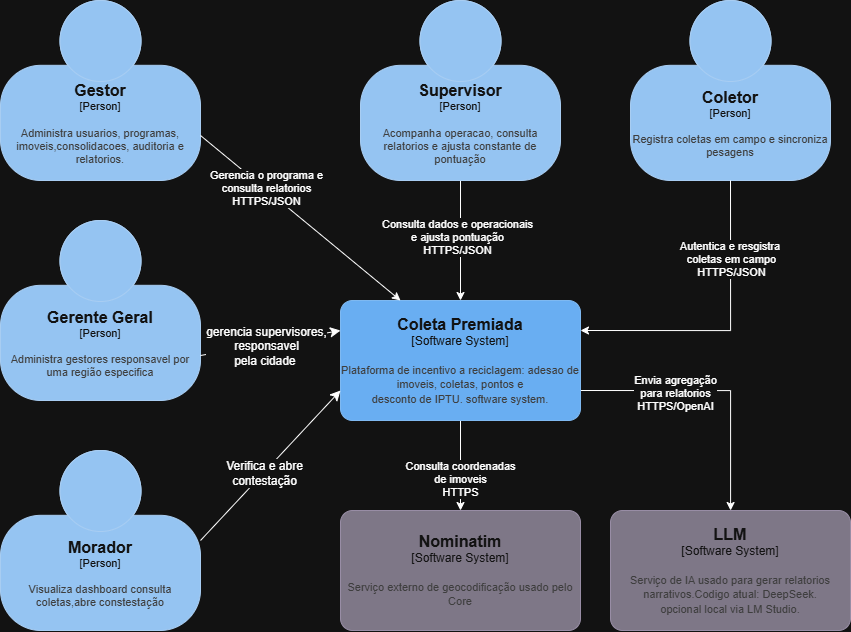

The diagram above was exported from draw.io. Its source (the exported page's mxGraphModel, read from the mxfile embedded in the PNG):
<mxGraphModel dx="1873" dy="1053" grid="1" gridSize="10" guides="1" tooltips="1" connect="1" arrows="1" fold="1" page="1" pageScale="1" pageWidth="827" pageHeight="1169" math="0" shadow="0">
  <root>
    <mxCell id="0" />
    <mxCell id="1" parent="0" />
    <object placeholders="1" c4Name="Gestor" c4Type="Person" c4Description="Administra usuarios, programas, imoveis,consolidacoes, auditoria e relatorios." label="&lt;font style=&quot;font-size: 16px&quot;&gt;&lt;b&gt;%c4Name%&lt;/b&gt;&lt;/font&gt;&lt;div&gt;[%c4Type%]&lt;/div&gt;&lt;br&gt;&lt;div&gt;&lt;font style=&quot;font-size: 11px&quot;&gt;&lt;font color=&quot;#cccccc&quot;&gt;%c4Description%&lt;/font&gt;&lt;/div&gt;" id="2qgG20s4eO3ItHItfKnq-1">
      <mxCell parent="1" style="html=1;fontSize=11;dashed=0;whiteSpace=wrap;fillColor=#083F75;strokeColor=#06315C;fontColor=#ffffff;shape=mxgraph.c4.person2;align=center;metaEdit=1;points=[[0.5,0,0],[1,0.5,0],[1,0.75,0],[0.75,1,0],[0.5,1,0],[0.25,1,0],[0,0.75,0],[0,0.5,0]];resizable=0;" vertex="1">
        <mxGeometry height="180" width="200" x="350" y="50" as="geometry" />
      </mxCell>
    </object>
    <mxCell id="2qgG20s4eO3ItHItfKnq-9" edge="1" parent="1" source="2qgG20s4eO3ItHItfKnq-2" style="edgeStyle=orthogonalEdgeStyle;rounded=0;orthogonalLoop=1;jettySize=auto;html=1;exitX=0.5;exitY=1;exitDx=0;exitDy=0;exitPerimeter=0;" target="2qgG20s4eO3ItHItfKnq-5">
      <mxGeometry relative="1" as="geometry" />
    </mxCell>
    <mxCell id="2qgG20s4eO3ItHItfKnq-19" connectable="0" parent="2qgG20s4eO3ItHItfKnq-9" style="edgeLabel;html=1;align=center;verticalAlign=middle;resizable=0;points=[];" value="Consulta dados e operacionais&lt;div&gt;e ajusta pontuação&lt;/div&gt;&lt;div&gt;HTTPS/JSON&lt;/div&gt;" vertex="1">
      <mxGeometry relative="1" x="-0.0738" y="-4" as="geometry">
        <mxPoint as="offset" />
      </mxGeometry>
    </mxCell>
    <object placeholders="1" c4Name="Supervisor" c4Type="Person" c4Description="Acompanha operacao, consulta relatorios e ajusta constante de pontuação" label="&lt;font style=&quot;font-size: 16px&quot;&gt;&lt;b&gt;%c4Name%&lt;/b&gt;&lt;/font&gt;&lt;div&gt;[%c4Type%]&lt;/div&gt;&lt;br&gt;&lt;div&gt;&lt;font style=&quot;font-size: 11px&quot;&gt;&lt;font color=&quot;#cccccc&quot;&gt;%c4Description%&lt;/font&gt;&lt;/div&gt;" id="2qgG20s4eO3ItHItfKnq-2">
      <mxCell parent="1" style="html=1;fontSize=11;dashed=0;whiteSpace=wrap;fillColor=#083F75;strokeColor=#06315C;fontColor=#ffffff;shape=mxgraph.c4.person2;align=center;metaEdit=1;points=[[0.5,0,0],[1,0.5,0],[1,0.75,0],[0.75,1,0],[0.5,1,0],[0.25,1,0],[0,0.75,0],[0,0.5,0]];resizable=0;" vertex="1">
        <mxGeometry height="180" width="200" x="710" y="50" as="geometry" />
      </mxCell>
    </object>
    <object placeholders="1" c4Name="Coletor" c4Type="Person" c4Description="Registra coletas em campo e sincroniza pesagens" label="&lt;font style=&quot;font-size: 16px&quot;&gt;&lt;b&gt;%c4Name%&lt;/b&gt;&lt;/font&gt;&lt;div&gt;[%c4Type%]&lt;/div&gt;&lt;br&gt;&lt;div&gt;&lt;font style=&quot;font-size: 11px&quot;&gt;&lt;font color=&quot;#cccccc&quot;&gt;%c4Description%&lt;/font&gt;&lt;/div&gt;" id="2qgG20s4eO3ItHItfKnq-3">
      <mxCell parent="1" style="html=1;fontSize=11;dashed=0;whiteSpace=wrap;fillColor=#083F75;strokeColor=#06315C;fontColor=#ffffff;shape=mxgraph.c4.person2;align=center;metaEdit=1;points=[[0.5,0,0],[1,0.5,0],[1,0.75,0],[0.75,1,0],[0.5,1,0],[0.25,1,0],[0,0.75,0],[0,0.5,0]];resizable=0;" vertex="1">
        <mxGeometry height="180" width="200" x="980" y="50" as="geometry" />
      </mxCell>
    </object>
    <mxCell id="2qgG20s4eO3ItHItfKnq-21" edge="1" parent="1" source="2qgG20s4eO3ItHItfKnq-5" style="edgeStyle=orthogonalEdgeStyle;rounded=0;orthogonalLoop=1;jettySize=auto;html=1;exitX=0.5;exitY=1;exitDx=0;exitDy=0;exitPerimeter=0;entryX=0.5;entryY=0;entryDx=0;entryDy=0;entryPerimeter=0;" target="2qgG20s4eO3ItHItfKnq-11">
      <mxGeometry relative="1" as="geometry">
        <Array as="points" />
      </mxGeometry>
    </mxCell>
    <mxCell id="2qgG20s4eO3ItHItfKnq-22" connectable="0" parent="2qgG20s4eO3ItHItfKnq-21" style="edgeLabel;html=1;align=center;verticalAlign=middle;resizable=0;points=[];" value="Consulta coordenadas&lt;div&gt;de imoveis&lt;br&gt;HTTPS&lt;/div&gt;" vertex="1">
      <mxGeometry relative="1" x="0.3075" y="-1" as="geometry">
        <mxPoint as="offset" />
      </mxGeometry>
    </mxCell>
    <mxCell id="2qgG20s4eO3ItHItfKnq-23" edge="1" parent="1" source="2qgG20s4eO3ItHItfKnq-5" style="edgeStyle=orthogonalEdgeStyle;rounded=0;orthogonalLoop=1;jettySize=auto;html=1;exitX=1;exitY=0.75;exitDx=0;exitDy=0;exitPerimeter=0;" target="2qgG20s4eO3ItHItfKnq-12">
      <mxGeometry relative="1" as="geometry" />
    </mxCell>
    <mxCell id="2qgG20s4eO3ItHItfKnq-24" connectable="0" parent="2qgG20s4eO3ItHItfKnq-23" style="edgeLabel;html=1;align=center;verticalAlign=middle;resizable=0;points=[];" value="Envia agregação&lt;div&gt;para relatorios&lt;br&gt;HTTPS/OpenAI&lt;/div&gt;" vertex="1">
      <mxGeometry relative="1" x="-0.3034" y="-1" as="geometry">
        <mxPoint y="1" as="offset" />
      </mxGeometry>
    </mxCell>
    <object placeholders="1" c4Name="Coleta Premiada" c4Type="Software System" c4Description="Plataforma de incentivo a reciclagem: adesao de imoveis, coletas, pontos e&#10;desconto de IPTU. software system." label="&lt;font style=&quot;font-size: 16px&quot;&gt;&lt;b&gt;%c4Name%&lt;/b&gt;&lt;/font&gt;&lt;div&gt;[%c4Type%]&lt;/div&gt;&lt;br&gt;&lt;div&gt;&lt;font style=&quot;font-size: 11px&quot;&gt;&lt;font color=&quot;#cccccc&quot;&gt;%c4Description%&lt;/font&gt;&lt;/div&gt;" id="2qgG20s4eO3ItHItfKnq-5">
      <mxCell parent="1" style="rounded=1;whiteSpace=wrap;html=1;labelBackgroundColor=none;fillColor=#1061B0;fontColor=#ffffff;align=center;arcSize=10;strokeColor=#0D5091;metaEdit=1;resizable=0;points=[[0.25,0,0],[0.5,0,0],[0.75,0,0],[1,0.25,0],[1,0.5,0],[1,0.75,0],[0.75,1,0],[0.5,1,0],[0.25,1,0],[0,0.75,0],[0,0.5,0],[0,0.25,0]];" vertex="1">
        <mxGeometry height="120" width="240" x="690" y="350" as="geometry" />
      </mxCell>
    </object>
    <mxCell id="2qgG20s4eO3ItHItfKnq-6" edge="1" parent="1" source="2qgG20s4eO3ItHItfKnq-1" style="rounded=0;orthogonalLoop=1;jettySize=auto;html=1;entryX=0.25;entryY=0;entryDx=0;entryDy=0;entryPerimeter=0;exitX=1;exitY=0.75;exitDx=0;exitDy=0;exitPerimeter=0;" target="2qgG20s4eO3ItHItfKnq-5">
      <mxGeometry relative="1" as="geometry" />
    </mxCell>
    <mxCell id="2qgG20s4eO3ItHItfKnq-17" connectable="0" parent="2qgG20s4eO3ItHItfKnq-6" style="edgeLabel;html=1;align=center;verticalAlign=middle;resizable=0;points=[];" value="Gerencia o programa e&lt;br&gt;consulta relatorios&lt;br&gt;HTTPS/JSON" vertex="1">
      <mxGeometry relative="1" x="-0.3515" y="1" as="geometry">
        <mxPoint as="offset" />
      </mxGeometry>
    </mxCell>
    <mxCell id="2qgG20s4eO3ItHItfKnq-10" edge="1" parent="1" source="2qgG20s4eO3ItHItfKnq-3" style="edgeStyle=orthogonalEdgeStyle;rounded=0;orthogonalLoop=1;jettySize=auto;html=1;exitX=0.5;exitY=1;exitDx=0;exitDy=0;exitPerimeter=0;entryX=1;entryY=0.25;entryDx=0;entryDy=0;entryPerimeter=0;" target="2qgG20s4eO3ItHItfKnq-5">
      <mxGeometry relative="1" as="geometry" />
    </mxCell>
    <mxCell id="2qgG20s4eO3ItHItfKnq-20" connectable="0" parent="2qgG20s4eO3ItHItfKnq-10" style="edgeLabel;html=1;align=center;verticalAlign=middle;resizable=0;points=[];" value="Autentica e resgistra&amp;nbsp;&lt;div&gt;coletas em campo&lt;/div&gt;&lt;div&gt;HTTPS/JSON&lt;/div&gt;" vertex="1">
      <mxGeometry relative="1" x="-0.483" as="geometry">
        <mxPoint as="offset" />
      </mxGeometry>
    </mxCell>
    <object placeholders="1" c4Name="Nominatim" c4Type="Software System" c4Description="Serviço externo de geocodificação usado pelo Core" label="&lt;font style=&quot;font-size: 16px&quot;&gt;&lt;b&gt;%c4Name%&lt;/b&gt;&lt;/font&gt;&lt;div&gt;[%c4Type%]&lt;/div&gt;&lt;br&gt;&lt;div&gt;&lt;font style=&quot;font-size: 11px&quot;&gt;&lt;font color=&quot;#cccccc&quot;&gt;%c4Description%&lt;/font&gt;&lt;/div&gt;" id="2qgG20s4eO3ItHItfKnq-11">
      <mxCell parent="1" style="rounded=1;whiteSpace=wrap;html=1;labelBackgroundColor=none;fillColor=#8C8496;fontColor=#ffffff;align=center;arcSize=10;strokeColor=#736782;metaEdit=1;resizable=0;points=[[0.25,0,0],[0.5,0,0],[0.75,0,0],[1,0.25,0],[1,0.5,0],[1,0.75,0],[0.75,1,0],[0.5,1,0],[0.25,1,0],[0,0.75,0],[0,0.5,0],[0,0.25,0]];" vertex="1">
        <mxGeometry height="120" width="240" x="690" y="560" as="geometry" />
      </mxCell>
    </object>
    <object placeholders="1" c4Name="LLM" c4Type="Software System" c4Description="Serviço de IA usado para gerar relatorios narrativos.Codigo atual: DeepSeek.&#10;opcional local via LM Studio." label="&lt;font style=&quot;font-size: 16px&quot;&gt;&lt;b&gt;%c4Name%&lt;/b&gt;&lt;/font&gt;&lt;div&gt;[%c4Type%]&lt;/div&gt;&lt;br&gt;&lt;div&gt;&lt;font style=&quot;font-size: 11px&quot;&gt;&lt;font color=&quot;#cccccc&quot;&gt;%c4Description%&lt;/font&gt;&lt;/div&gt;" id="2qgG20s4eO3ItHItfKnq-12">
      <mxCell parent="1" style="rounded=1;whiteSpace=wrap;html=1;labelBackgroundColor=none;fillColor=#8C8496;fontColor=#ffffff;align=center;arcSize=10;strokeColor=#736782;metaEdit=1;resizable=0;points=[[0.25,0,0],[0.5,0,0],[0.75,0,0],[1,0.25,0],[1,0.5,0],[1,0.75,0],[0.75,1,0],[0.5,1,0],[0.25,1,0],[0,0.75,0],[0,0.5,0],[0,0.25,0]];" vertex="1">
        <mxGeometry height="120" width="240" x="960" y="560" as="geometry" />
      </mxCell>
    </object>
    <object placeholders="1" c4Name="Gerente Geral" c4Type="Person" c4Description="Administra gestores responsavel por uma região especifica" label="&lt;font style=&quot;font-size: 16px&quot;&gt;&lt;b&gt;%c4Name%&lt;/b&gt;&lt;/font&gt;&lt;div&gt;[%c4Type%]&lt;/div&gt;&lt;br&gt;&lt;div&gt;&lt;font style=&quot;font-size: 11px&quot;&gt;&lt;font color=&quot;#cccccc&quot;&gt;%c4Description%&lt;/font&gt;&lt;/div&gt;" id="2qgG20s4eO3ItHItfKnq-16">
      <mxCell parent="1" style="html=1;fontSize=11;dashed=0;whiteSpace=wrap;fillColor=#083F75;strokeColor=#06315C;fontColor=#ffffff;shape=mxgraph.c4.person2;align=center;metaEdit=1;points=[[0.5,0,0],[1,0.5,0],[1,0.75,0],[0.75,1,0],[0.5,1,0],[0.25,1,0],[0,0.75,0],[0,0.5,0]];resizable=0;" vertex="1">
        <mxGeometry height="180" width="200" x="350" y="270" as="geometry" />
      </mxCell>
    </object>
    <object placeholders="1" c4Name="Morador" c4Type="Person" c4Description="Visualiza dashboard consulta coletas,abre  constestação" label="&lt;font style=&quot;font-size: 16px&quot;&gt;&lt;b&gt;%c4Name%&lt;/b&gt;&lt;/font&gt;&lt;div&gt;[%c4Type%]&lt;/div&gt;&lt;br&gt;&lt;div&gt;&lt;font style=&quot;font-size: 11px&quot;&gt;&lt;font color=&quot;#cccccc&quot;&gt;%c4Description%&lt;/font&gt;&lt;/div&gt;" id="mYugRlK5ozOdYgSAuCBQ-1">
      <mxCell parent="1" style="html=1;fontSize=11;dashed=0;whiteSpace=wrap;fillColor=#083F75;strokeColor=#06315C;fontColor=#ffffff;shape=mxgraph.c4.person2;align=center;metaEdit=1;points=[[0.5,0,0],[1,0.5,0],[1,0.75,0],[0.75,1,0],[0.5,1,0],[0.25,1,0],[0,0.75,0],[0,0.5,0]];resizable=0;" vertex="1">
        <mxGeometry height="180" width="200" x="350" y="500" as="geometry" />
      </mxCell>
    </object>
    <mxCell id="mYugRlK5ozOdYgSAuCBQ-2" edge="1" parent="1" source="2qgG20s4eO3ItHItfKnq-16" style="edgeStyle=none;curved=1;rounded=0;orthogonalLoop=1;jettySize=auto;html=1;exitX=1;exitY=0.75;exitDx=0;exitDy=0;exitPerimeter=0;entryX=0;entryY=0.25;entryDx=0;entryDy=0;entryPerimeter=0;fontSize=12;startSize=8;endSize=8;" target="2qgG20s4eO3ItHItfKnq-5">
      <mxGeometry relative="1" as="geometry" />
    </mxCell>
    <mxCell id="mYugRlK5ozOdYgSAuCBQ-5" connectable="0" parent="mYugRlK5ozOdYgSAuCBQ-2" style="edgeLabel;html=1;align=center;verticalAlign=middle;resizable=0;points=[];fontSize=12;" value="gerencia supervisores,&lt;div&gt;&amp;nbsp;responsavel&amp;nbsp;&lt;/div&gt;&lt;div&gt;pela cidade&amp;nbsp;&lt;/div&gt;" vertex="1">
      <mxGeometry relative="1" x="-0.0676" y="-2" as="geometry">
        <mxPoint as="offset" />
      </mxGeometry>
    </mxCell>
    <mxCell id="mYugRlK5ozOdYgSAuCBQ-3" edge="1" parent="1" source="mYugRlK5ozOdYgSAuCBQ-1" style="edgeStyle=none;curved=1;rounded=0;orthogonalLoop=1;jettySize=auto;html=1;exitX=1;exitY=0.5;exitDx=0;exitDy=0;exitPerimeter=0;entryX=0;entryY=0.75;entryDx=0;entryDy=0;entryPerimeter=0;fontSize=12;startSize=8;endSize=8;" target="2qgG20s4eO3ItHItfKnq-5">
      <mxGeometry relative="1" as="geometry" />
    </mxCell>
    <mxCell id="mYugRlK5ozOdYgSAuCBQ-6" connectable="0" parent="mYugRlK5ozOdYgSAuCBQ-3" style="edgeLabel;html=1;align=center;verticalAlign=middle;resizable=0;points=[];fontSize=12;" value="Verifica e abre&lt;div&gt;contestação&lt;/div&gt;" vertex="1">
      <mxGeometry relative="1" x="-0.1045" as="geometry">
        <mxPoint as="offset" />
      </mxGeometry>
    </mxCell>
  </root>
</mxGraphModel>